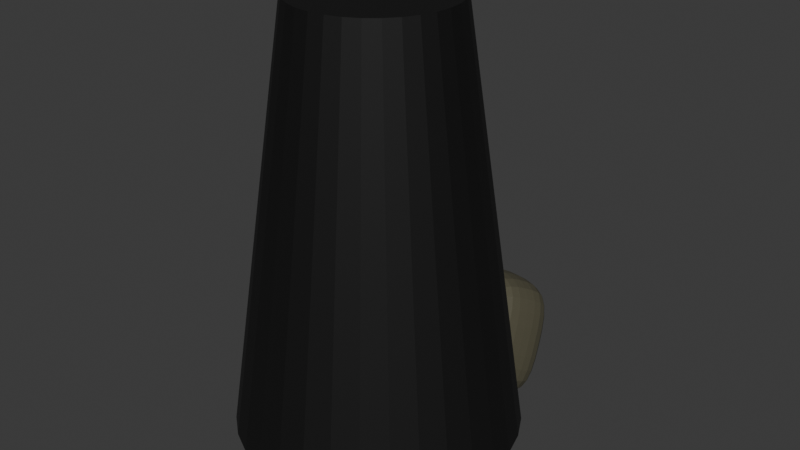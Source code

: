 # Source: cannon-tower.blend  (saved by Blender 4.1.24; exported with 4.5.12 LTS)
import bpy
from mathutils import Matrix  # noqa: F401  (used for matrix-valued properties, if any)

bpy.ops.wm.read_factory_settings(use_empty=True)
scene = bpy.context.scene
scene.name = 'Scene'

# ---- collections
col_collection = bpy.data.collections.new('Collection'); scene.collection.children.link(col_collection)

# ---- materials (node trees are filled in below, after node groups)
mat_material_001 = bpy.data.materials.new('Material.001')
mat_material_001.use_transparent_shadow = False
mat_material_002 = bpy.data.materials.new('Material.002')
mat_material_002.use_transparent_shadow = False

# ---- material node trees
mat_material_001.use_nodes = True; mat_material_001.node_tree.nodes.clear()
_N = mat_material_001.node_tree.nodes; _L = mat_material_001.node_tree.links
n0 = _N.new('ShaderNodeBsdfPrincipled'); n0.name = 'Principled BSDF'; n0.location = (10, 300)
n0.inputs[0].default_value = (0.0, 0.0, 0.0, 1.0)
n0.inputs[2].default_value = 0.7
n1 = _N.new('ShaderNodeOutputMaterial'); n1.name = 'Material Output'; n1.location = (300, 300)
_L.new(n0.outputs[0], n1.inputs[0])
n1.is_active_output = True
mat_material_002.use_nodes = True; mat_material_002.node_tree.nodes.clear()
_N = mat_material_002.node_tree.nodes; _L = mat_material_002.node_tree.links
n0 = _N.new('ShaderNodeBsdfPrincipled'); n0.name = 'Principled BSDF'; n0.location = (10, 300)
n0.inputs[0].default_value = (0.09164, 0.08535, 0.05486, 1.0)
n1 = _N.new('ShaderNodeOutputMaterial'); n1.name = 'Material Output'; n1.location = (300, 300)
_L.new(n0.outputs[0], n1.inputs[0])
n1.is_active_output = True

# ---- world
world_world = bpy.data.worlds.new('World'); scene.world = world_world
world_world.use_nodes = True; world_world.node_tree.nodes.clear()
_N = world_world.node_tree.nodes; _L = world_world.node_tree.links
n0 = _N.new('ShaderNodeOutputWorld'); n0.name = 'World Output'; n0.location = (300, 300)
n1 = _N.new('ShaderNodeBackground'); n1.name = 'Background'; n1.location = (10, 300)
n1.inputs[0].default_value = (0.05088, 0.05088, 0.05088, 1.0)
_L.new(n1.outputs[0], n0.inputs[0])
n0.is_active_output = True
world_world.color = (0.05088, 0.05088, 0.05088)
world_world.use_sun_shadow = False
world_world.sun_shadow_jitter_overblur = 0.0

# ---- meshes
me_cylinder = bpy.data.meshes.new('Cylinder')
me_cylinder.from_pydata([(0.0, 1.0, 0.0), (5.607e-09, 0.56, 3.0), (0.1951, 0.9808, 0.0), (0.1093, 0.5492, 3.0), (0.3827, 0.9239, 0.0), (0.2143, 0.5174, 3.0), (0.5556, 0.8315, 0.0), (0.3111, 0.4656, 3.0), (0.7071, 0.7071, 0.0), (0.396, 0.396, 3.0), (0.8315, 0.5556, 0.0), (0.4656, 0.3111, 3.0), (0.9239, 0.3827, 0.0), (0.5174, 0.2143, 3.0), (0.9808, 0.1951, 0.0), (0.5492, 0.1093, 3.0), (1.0, 0.0, 0.0), (0.56, 7.674e-09, 3.0), (0.9808, -0.1951, 0.0), (0.5492, -0.1093, 3.0), (0.9239, -0.3827, 0.0), (0.5174, -0.2143, 3.0), (0.8315, -0.5556, 0.0), (0.4656, -0.3111, 3.0), (0.7071, -0.7071, 0.0), (0.396, -0.396, 3.0), (0.5556, -0.8315, 0.0), (0.3111, -0.4656, 3.0), (0.3827, -0.9239, 0.0), (0.2143, -0.5174, 3.0), (0.1951, -0.9808, 0.0), (0.1093, -0.5492, 3.0), (0.0, -1.0, 0.0), (5.607e-09, -0.56, 3.0), (-0.1951, -0.9808, 0.0), (-0.1093, -0.5492, 3.0), (-0.3827, -0.9239, 0.0), (-0.2143, -0.5174, 3.0), (-0.5556, -0.8315, 0.0), (-0.3111, -0.4656, 3.0), (-0.7071, -0.7071, 0.0), (-0.396, -0.396, 3.0), (-0.8315, -0.5556, 0.0), (-0.4656, -0.3111, 3.0), (-0.9239, -0.3827, 0.0), (-0.5174, -0.2143, 3.0), (-0.9808, -0.1951, 0.0), (-0.5492, -0.1093, 3.0), (-1.0, 0.0, 0.0), (-0.56, 7.674e-09, 3.0), (-0.9808, 0.1951, 0.0), (-0.5492, 0.1093, 3.0), (-0.9239, 0.3827, 0.0), (-0.5174, 0.2143, 3.0), (-0.8315, 0.5556, 0.0), (-0.4656, 0.3111, 3.0), (-0.7071, 0.7071, 0.0), (-0.396, 0.396, 3.0), (-0.5556, 0.8315, 0.0), (-0.3111, 0.4656, 3.0), (-0.3827, 0.9239, 0.0), (-0.2143, 0.5174, 3.0), (-0.1951, 0.9808, 0.0), (-0.1093, 0.5492, 3.0)], [], [(0, 1, 3, 2), (2, 3, 5, 4), (4, 5, 7, 6), (6, 7, 9, 8), (8, 9, 11, 10), (10, 11, 13, 12), (12, 13, 15, 14), (14, 15, 17, 16), (16, 17, 19, 18), (18, 19, 21, 20), (20, 21, 23, 22), (22, 23, 25, 24), (24, 25, 27, 26), (26, 27, 29, 28), (28, 29, 31, 30), (30, 31, 33, 32), (32, 33, 35, 34), (34, 35, 37, 36), (36, 37, 39, 38), (38, 39, 41, 40), (40, 41, 43, 42), (42, 43, 45, 44), (44, 45, 47, 46), (46, 47, 49, 48), (48, 49, 51, 50), (50, 51, 53, 52), (52, 53, 55, 54), (54, 55, 57, 56), (56, 57, 59, 58), (58, 59, 61, 60), (3, 1, 63, 61, 59, 57, 55, 53, 51, 49, 47, 45, 43, 41, 39, 37, 35, 33, 31, 29, 27, 25, 23, 21, 19, 17, 15, 13, 11, 9, 7, 5), (60, 61, 63, 62), (62, 63, 1, 0), (0, 2, 4, 6, 8, 10, 12, 14, 16, 18, 20, 22, 24, 26, 28, 30, 32, 34, 36, 38, 40, 42, 44, 46, 48, 50, 52, 54, 56, 58, 60, 62)])
_uv = me_cylinder.uv_layers.new(name='UVMap')
_uv.uv.foreach_set('vector', [1.0, 0.5, 1.0, 1.0, 0.9688, 1.0, 0.9688, 0.5, 0.9688, 0.5, 0.9688, 1.0, 0.9375, 1.0, 0.9375, 0.5, 0.9375, 0.5, 0.9375, 1.0, 0.9062, 1.0, 0.9062, 0.5, 0.9062, 0.5, 0.9062, 1.0, 0.875, 1.0, 0.875, 0.5, 0.875, 0.5, 0.875, 1.0, 0.8438, 1.0, 0.8438, 0.5, 0.8438, 0.5, 0.8438, 1.0, 0.8125, 1.0, 0.8125, 0.5, 0.8125, 0.5, 0.8125, 1.0, 0.7812, 1.0, 0.7812, 0.5, 0.7812, 0.5, 0.7812, 1.0, 0.75, 1.0, 0.75, 0.5, 0.75, 0.5, 0.75, 1.0, 0.7188, 1.0, 0.7188, 0.5, 0.7188, 0.5, 0.7188, 1.0, 0.6875, 1.0, 0.6875, 0.5, 0.6875, 0.5, 0.6875, 1.0, 0.6562, 1.0, 0.6562, 0.5, 0.6562, 0.5, 0.6562, 1.0, 0.625, 1.0, 0.625, 0.5, 0.625, 0.5, 0.625, 1.0, 0.5938, 1.0, 0.5938, 0.5, 0.5938, 0.5, 0.5938, 1.0, 0.5625, 1.0, 0.5625, 0.5, 0.5625, 0.5, 0.5625, 1.0, 0.5312, 1.0, 0.5312, 0.5, 0.5312, 0.5, 0.5312, 1.0, 0.5, 1.0, 0.5, 0.5, 0.5, 0.5, 0.5, 1.0, 0.4688, 1.0, 0.4688, 0.5, 0.4688, 0.5, 0.4688, 1.0, 0.4375, 1.0, 0.4375, 0.5, 0.4375, 0.5, 0.4375, 1.0, 0.4062, 1.0, 0.4062, 0.5, 0.4062, 0.5, 0.4062, 1.0, 0.375, 1.0, 0.375, 0.5, 0.375, 0.5, 0.375, 1.0, 0.3438, 1.0, 0.3438, 0.5, 0.3438, 0.5, 0.3438, 1.0, 0.3125, 1.0, 0.3125, 0.5, 0.3125, 0.5, 0.3125, 1.0, 0.2812, 1.0, 0.2812, 0.5, 0.2812, 0.5, 0.2812, 1.0, 0.25, 1.0, 0.25, 0.5, 0.25, 0.5, 0.25, 1.0, 0.2188, 1.0, 0.2188, 0.5, 0.2188, 0.5, 0.2188, 1.0, 0.1875, 1.0, 0.1875, 0.5, 0.1875, 0.5, 0.1875, 1.0, 0.1562, 1.0, 0.1562, 0.5, 0.1562, 0.5, 0.1562, 1.0, 0.125, 1.0, 0.125, 0.5, 0.125, 0.5, 0.125, 1.0, 0.09375, 1.0, 0.09375, 0.5, 0.09375, 0.5, 0.09375, 1.0, 0.0625, 1.0, 0.0625, 0.5, 0.2968, 0.4854, 0.25, 0.49, 0.2032, 0.4854, 0.1582, 0.4717, 0.1167, 0.4496, 0.08029, 0.4197, 0.05045, 0.3833, 0.02827, 0.3418, 0.01461, 0.2968, 0.01, 0.25, 0.01461, 0.2032, 0.02827, 0.1582, 0.05045, 0.1167, 0.08029, 0.08029, 0.1167, 0.05045, 0.1582, 0.02827, 0.2032, 0.01461, 0.25, 0.01, 0.2968, 0.01461, 0.3418, 0.02827, 0.3833, 0.05045, 0.4197, 0.08029, 0.4496, 0.1167, 0.4717, 0.1582, 0.4854, 0.2032, 0.49, 0.25, 0.4854, 0.2968, 0.4717, 0.3418, 0.4496, 0.3833, 0.4197, 0.4197, 0.3833, 0.4496, 0.3418, 0.4717, 0.0625, 0.5, 0.0625, 1.0, 0.03125, 1.0, 0.03125, 0.5, 0.03125, 0.5, 0.03125, 1.0, 0.0, 1.0, 0.0, 0.5, 0.75, 0.49, 0.7968, 0.4854, 0.8418, 0.4717, 0.8833, 0.4496, 0.9197, 0.4197, 0.9496, 0.3833, 0.9717, 0.3418, 0.9854, 0.2968, 0.99, 0.25, 0.9854, 0.2032, 0.9717, 0.1582, 0.9496, 0.1167, 0.9197, 0.08029, 0.8833, 0.05045, 0.8418, 0.02827, 0.7968, 0.01461, 0.75, 0.01, 0.7032, 0.01461, 0.6582, 0.02827, 0.6167, 0.05045, 0.5803, 0.08029, 0.5504, 0.1167, 0.5283, 0.1582, 0.5146, 0.2032, 0.51, 0.25, 0.5146, 0.2968, 0.5283, 0.3418, 0.5504, 0.3833, 0.5803, 0.4197, 0.6167, 0.4496, 0.6582, 0.4717, 0.7032, 0.4854])
me_cylinder.materials.append(mat_material_001)
me_cylinder.update()
me_cube_001 = bpy.data.meshes.new('Cube.001')
me_cube_001.from_pydata([(-1.0, -1.0, -1.0), (-1.0, -1.0, 1.0), (-1.0, 1.0, -1.0), (-1.0, 1.0, 1.0), (1.0, -1.0, -1.0), (1.0, -1.0, 1.0), (1.0, 1.0, -1.0), (1.0, 1.0, 1.0), (-1.0, 0.0, -1.0), (-1.0, -1.0, 0.0), (-1.0, 0.0, 1.0), (-1.0, 1.0, 0.0), (0.0, 1.0, -1.0), (0.0, 1.0, 1.0), (1.0, 1.0, 0.0), (1.0, 0.0, -1.0), (1.0, 0.0, 1.0), (1.0, -1.0, 0.0), (-0.3233, -0.5088, -0.8776), (-0.06988, -1.213, 1.12), (0.0, 0.0, 1.0), (0.1947, 0.06886, -1.181), (0.0, -1.0, 0.0), (1.0, 0.0, 0.0), (0.0, 1.0, 0.0), (-1.206, 0.01962, 0.1639)], [], [(25, 10, 3, 11), (24, 13, 7, 14), (23, 16, 5, 17), (22, 19, 1, 9), (21, 15, 4, 18), (20, 10, 1, 19), (16, 20, 19, 5), (7, 13, 20, 16), (13, 3, 10, 20), (8, 21, 18, 0), (2, 12, 21, 8), (12, 6, 15, 21), (18, 22, 9, 0), (4, 17, 22, 18), (17, 5, 19, 22), (15, 23, 17, 4), (6, 14, 23, 15), (14, 7, 16, 23), (12, 24, 14, 6), (2, 11, 24, 12), (11, 3, 13, 24), (8, 25, 11, 2), (0, 9, 25, 8), (9, 1, 10, 25)])
_uv = me_cube_001.uv_layers.new(name='UVMap')
_uv.uv.foreach_set('vector', [0.5, 0.125, 0.625, 0.125, 0.625, 0.25, 0.5, 0.25, 0.5, 0.375, 0.625, 0.375, 0.625, 0.5, 0.5, 0.5, 0.5, 0.625, 0.625, 0.625, 0.625, 0.75, 0.5, 0.75, 0.5, 0.875, 0.625, 0.875, 0.625, 1.0, 0.5, 1.0, 0.25, 0.625, 0.375, 0.625, 0.375, 0.75, 0.25, 0.75, 0.75, 0.625, 0.875, 0.625, 0.875, 0.75, 0.75, 0.75, 0.625, 0.625, 0.75, 0.625, 0.75, 0.75, 0.625, 0.75, 0.625, 0.5, 0.75, 0.5, 0.75, 0.625, 0.625, 0.625, 0.75, 0.5, 0.875, 0.5, 0.875, 0.625, 0.75, 0.625, 0.125, 0.625, 0.25, 0.625, 0.25, 0.75, 0.125, 0.75, 0.125, 0.5, 0.25, 0.5, 0.25, 0.625, 0.125, 0.625, 0.25, 0.5, 0.375, 0.5, 0.375, 0.625, 0.25, 0.625, 0.375, 0.875, 0.5, 0.875, 0.5, 1.0, 0.375, 1.0, 0.375, 0.75, 0.5, 0.75, 0.5, 0.875, 0.375, 0.875, 0.5, 0.75, 0.625, 0.75, 0.625, 0.875, 0.5, 0.875, 0.375, 0.625, 0.5, 0.625, 0.5, 0.75, 0.375, 0.75, 0.375, 0.5, 0.5, 0.5, 0.5, 0.625, 0.375, 0.625, 0.5, 0.5, 0.625, 0.5, 0.625, 0.625, 0.5, 0.625, 0.375, 0.375, 0.5, 0.375, 0.5, 0.5, 0.375, 0.5, 0.375, 0.25, 0.5, 0.25, 0.5, 0.375, 0.375, 0.375, 0.5, 0.25, 0.625, 0.25, 0.625, 0.375, 0.5, 0.375, 0.375, 0.125, 0.5, 0.125, 0.5, 0.25, 0.375, 0.25, 0.375, 0.0, 0.5, 0.0, 0.5, 0.125, 0.375, 0.125, 0.5, 0.0, 0.625, 0.0, 0.625, 0.125, 0.5, 0.125])
me_cube_001.materials.append(mat_material_002)
me_cube_001.update()
me_cube_002 = bpy.data.meshes.new('Cube.002')
me_cube_002.from_pydata([(-1.0, -1.0, -1.0), (-1.0, -1.0, 1.0), (-1.0, 1.0, -1.0), (-1.0, 1.0, 1.0), (1.0, -1.0, -1.0), (1.0, -1.0, 1.0), (1.0, 1.0, -1.0), (1.0, 1.0, 1.0)], [], [(0, 1, 3, 2), (2, 3, 7, 6), (6, 7, 5, 4), (4, 5, 1, 0), (2, 6, 4, 0), (7, 3, 1, 5)])
_uv = me_cube_002.uv_layers.new(name='UVMap')
_uv.uv.foreach_set('vector', [0.375, 0.0, 0.625, 0.0, 0.625, 0.25, 0.375, 0.25, 0.375, 0.25, 0.625, 0.25, 0.625, 0.5, 0.375, 0.5, 0.375, 0.5, 0.625, 0.5, 0.625, 0.75, 0.375, 0.75, 0.375, 0.75, 0.625, 0.75, 0.625, 1.0, 0.375, 1.0, 0.125, 0.5, 0.375, 0.5, 0.375, 0.75, 0.125, 0.75, 0.625, 0.5, 0.875, 0.5, 0.875, 0.75, 0.625, 0.75])
me_cube_002.materials.append(mat_material_002)
me_cube_002.update()

# ---- objects
ob_cylinder = bpy.data.objects.new('Cylinder', me_cylinder)
ob_cube = bpy.data.objects.new('Cube', me_cube_001)
ob_cube_001 = bpy.data.objects.new('Cube.001', me_cube_002)

# ---- transforms, parenting, visibility, modifiers, constraints
ob_cylinder.location = (0.0, 0.0, 0.0)
ob_cube.location = (0.2759, 0.8155, 0.387)
ob_cube.rotation_euler = (0.4734, 1.031, -1.341)
ob_cube.scale = (0.4214, 0.4214, 0.302)
_m = ob_cube.modifiers.new('Subdivision', 'SUBSURF')
ob_cube_001.location = (-0.3409, 0.6749, 0.343)
ob_cube_001.rotation_euler = (0.3945, 0.592, 0.004246)
ob_cube_001.scale = (0.4214, 0.4214, 0.302)
_m = ob_cube_001.modifiers.new('Subdivision', 'SUBSURF')

# ---- collection membership
col_collection.objects.link(ob_cylinder)
col_collection.objects.link(ob_cube)
col_collection.objects.link(ob_cube_001)

# ---- scene / render settings (as saved in the file)
scene.frame_start = 1; scene.frame_end = 250; scene.frame_set(1)
scene.render.engine = 'BLENDER_EEVEE_NEXT'
scene.cycles.sampling_pattern = 'TABULATED_SOBOL'
scene.eevee.ray_tracing_options.trace_max_roughness = 0.0
bpy.context.view_layer.update()

# ---- added for rendering (the .blend has no active camera and no usable light): camera, sun
cam_auto = bpy.data.cameras.new('AutoCamera')
cam_auto.lens = 50.0
cam_auto.sensor_width = 36.0
cam_auto.clip_end = 1000.0
ob_auto_camera = bpy.data.objects.new('AutoCamera', cam_auto)
scene.collection.objects.link(ob_auto_camera)
ob_auto_camera.location = (4.20755, -4.81752, 4.73709)
ob_auto_camera.rotation_euler = (1.09748, -7.21219e-08, 0.694738)
scene.camera = ob_auto_camera
light_auto_sun = bpy.data.lights.new('AutoSun', 'SUN')
light_auto_sun.energy = 3.0
light_auto_sun.angle = 0.0523599
ob_auto_sun = bpy.data.objects.new('AutoSun', light_auto_sun)
scene.collection.objects.link(ob_auto_sun)
ob_auto_sun.rotation_euler = (0.872665, 0.174533, 0.523599)
bpy.context.view_layer.update()
